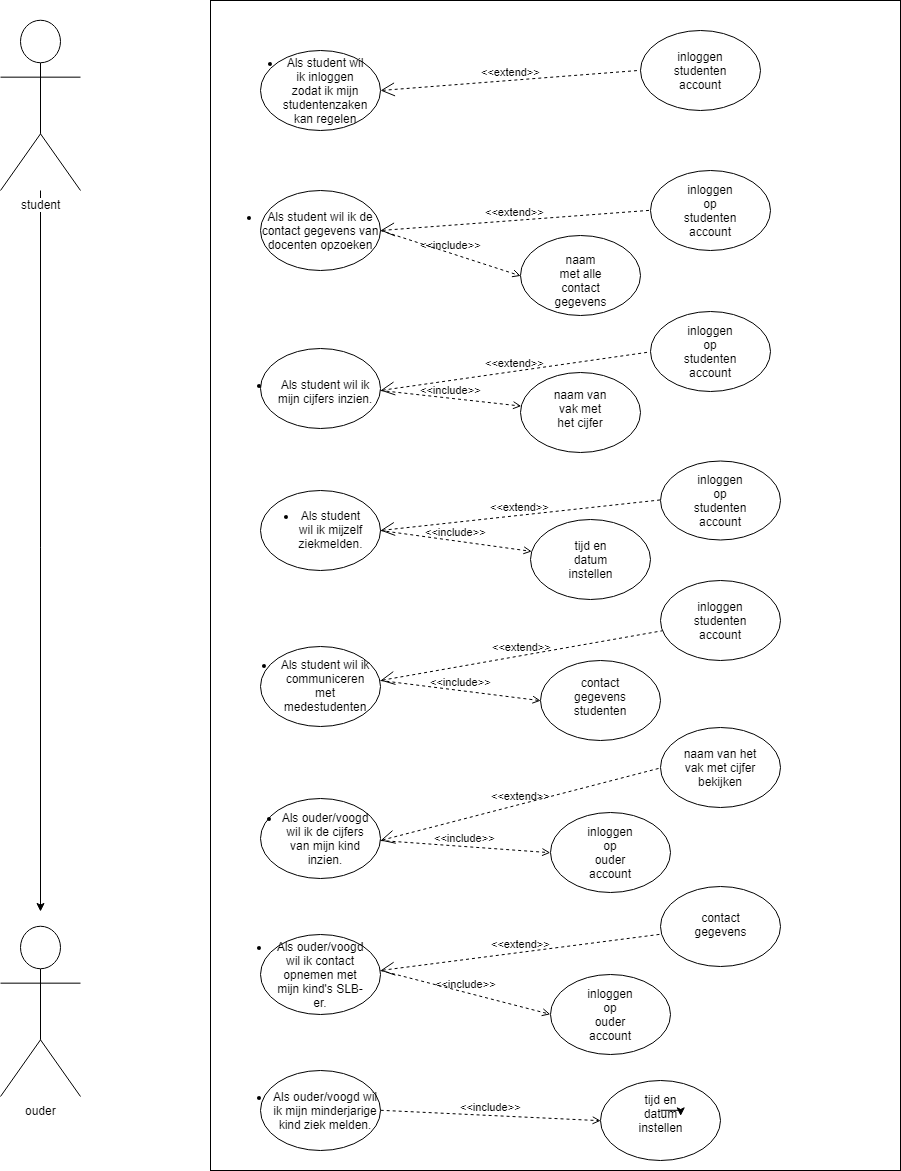

The diagram above was exported from draw.io. Its source (the exported page's mxGraphModel, read from the mxfile embedded in the PNG):
<mxGraphModel dx="1307" dy="667" grid="1" gridSize="10" guides="1" tooltips="1" connect="1" arrows="1" fold="1" page="1" pageScale="1" pageWidth="1169" pageHeight="1654" math="0" shadow="0">
  <root>
    <mxCell id="0" />
    <mxCell id="1" parent="0" />
    <mxCell id="Qp7W7SpoU06ZgZNOc4yv-1" value="" style="rounded=0;whiteSpace=wrap;html=1;" vertex="1" parent="1">
      <mxGeometry x="270" y="100" width="690" height="1170" as="geometry" />
    </mxCell>
    <mxCell id="Qp7W7SpoU06ZgZNOc4yv-5" value="" style="edgeStyle=orthogonalEdgeStyle;rounded=0;orthogonalLoop=1;jettySize=auto;html=1;" edge="1" parent="1" source="Qp7W7SpoU06ZgZNOc4yv-2">
      <mxGeometry relative="1" as="geometry">
        <mxPoint x="100" y="1011" as="targetPoint" />
      </mxGeometry>
    </mxCell>
    <mxCell id="Qp7W7SpoU06ZgZNOc4yv-2" value="student" style="shape=umlActor;verticalLabelPosition=bottom;labelBackgroundColor=#ffffff;verticalAlign=top;html=1;outlineConnect=0;" vertex="1" parent="1">
      <mxGeometry x="60" y="120" width="80" height="170" as="geometry" />
    </mxCell>
    <mxCell id="Qp7W7SpoU06ZgZNOc4yv-3" value="ouder" style="shape=umlActor;verticalLabelPosition=bottom;labelBackgroundColor=#ffffff;verticalAlign=top;html=1;outlineConnect=0;" vertex="1" parent="1">
      <mxGeometry x="60" y="1026" width="80" height="170" as="geometry" />
    </mxCell>
    <mxCell id="Qp7W7SpoU06ZgZNOc4yv-6" value="" style="ellipse;whiteSpace=wrap;html=1;" vertex="1" parent="1">
      <mxGeometry x="320" y="150" width="120" height="80" as="geometry" />
    </mxCell>
    <mxCell id="Qp7W7SpoU06ZgZNOc4yv-7" value="" style="ellipse;whiteSpace=wrap;html=1;" vertex="1" parent="1">
      <mxGeometry x="320" y="290" width="120" height="80" as="geometry" />
    </mxCell>
    <mxCell id="Qp7W7SpoU06ZgZNOc4yv-8" value="" style="ellipse;whiteSpace=wrap;html=1;" vertex="1" parent="1">
      <mxGeometry x="320" y="447.5" width="120" height="80" as="geometry" />
    </mxCell>
    <mxCell id="Qp7W7SpoU06ZgZNOc4yv-9" value="" style="ellipse;whiteSpace=wrap;html=1;" vertex="1" parent="1">
      <mxGeometry x="320" y="590" width="120" height="80" as="geometry" />
    </mxCell>
    <mxCell id="Qp7W7SpoU06ZgZNOc4yv-10" value="" style="ellipse;whiteSpace=wrap;html=1;" vertex="1" parent="1">
      <mxGeometry x="320" y="746" width="120" height="80" as="geometry" />
    </mxCell>
    <mxCell id="Qp7W7SpoU06ZgZNOc4yv-11" value="" style="ellipse;whiteSpace=wrap;html=1;" vertex="1" parent="1">
      <mxGeometry x="320" y="898" width="120" height="80" as="geometry" />
    </mxCell>
    <mxCell id="Qp7W7SpoU06ZgZNOc4yv-12" value="" style="ellipse;whiteSpace=wrap;html=1;" vertex="1" parent="1">
      <mxGeometry x="320" y="1034" width="120" height="80" as="geometry" />
    </mxCell>
    <mxCell id="Qp7W7SpoU06ZgZNOc4yv-13" value="" style="ellipse;whiteSpace=wrap;html=1;" vertex="1" parent="1">
      <mxGeometry x="320" y="1170" width="120" height="80" as="geometry" />
    </mxCell>
    <mxCell id="Qp7W7SpoU06ZgZNOc4yv-14" value="&lt;ul&gt;&lt;li&gt;Als student wil ik inloggen zodat ik mijn studentenzaken kan regelen&lt;/li&gt;&lt;/ul&gt;" style="text;html=1;strokeColor=none;fillColor=none;align=center;verticalAlign=middle;whiteSpace=wrap;rounded=0;" vertex="1" parent="1">
      <mxGeometry x="320" y="145" width="90" height="90" as="geometry" />
    </mxCell>
    <mxCell id="Qp7W7SpoU06ZgZNOc4yv-16" value="&lt;ul&gt;&lt;li&gt;Als student wil ik de contact gegevens van docenten opzoeken&lt;/li&gt;&lt;/ul&gt;" style="text;html=1;strokeColor=none;fillColor=none;align=center;verticalAlign=middle;whiteSpace=wrap;rounded=0;" vertex="1" parent="1">
      <mxGeometry x="280" y="285" width="160" height="90" as="geometry" />
    </mxCell>
    <mxCell id="Qp7W7SpoU06ZgZNOc4yv-17" value="&lt;ul&gt;&lt;li&gt;Als student wil ik mijn cijfers inzien.&lt;/li&gt;&lt;/ul&gt;" style="text;html=1;strokeColor=none;fillColor=none;align=center;verticalAlign=middle;whiteSpace=wrap;rounded=0;" vertex="1" parent="1">
      <mxGeometry x="290" y="470" width="150" height="42" as="geometry" />
    </mxCell>
    <mxCell id="Qp7W7SpoU06ZgZNOc4yv-18" value="&lt;ul&gt;&lt;li&gt;Als student wil ik mijzelf ziekmelden.&lt;/li&gt;&lt;/ul&gt;" style="text;html=1;strokeColor=none;fillColor=none;align=center;verticalAlign=middle;whiteSpace=wrap;rounded=0;" vertex="1" parent="1">
      <mxGeometry x="320" y="599" width="100" height="60" as="geometry" />
    </mxCell>
    <mxCell id="Qp7W7SpoU06ZgZNOc4yv-19" value="&lt;ul&gt;&lt;li&gt;Als student wil ik communiceren met medestudenten&lt;/li&gt;&lt;/ul&gt;" style="text;html=1;strokeColor=none;fillColor=none;align=center;verticalAlign=middle;whiteSpace=wrap;rounded=0;" vertex="1" parent="1">
      <mxGeometry x="295" y="760" width="140" height="50" as="geometry" />
    </mxCell>
    <mxCell id="Qp7W7SpoU06ZgZNOc4yv-20" value="&lt;ul&gt;&lt;li&gt;Als ouder/voogd wil ik de cijfers van mijn kind inzien.&lt;/li&gt;&lt;/ul&gt;" style="text;html=1;strokeColor=none;fillColor=none;align=center;verticalAlign=middle;whiteSpace=wrap;rounded=0;" vertex="1" parent="1">
      <mxGeometry x="300" y="912" width="130" height="52" as="geometry" />
    </mxCell>
    <mxCell id="Qp7W7SpoU06ZgZNOc4yv-21" value="&lt;ul&gt;&lt;li&gt;Als ouder/voogd wil ik contact opnemen met mijn kind's SLB-er.&lt;/li&gt;&lt;/ul&gt;" style="text;html=1;strokeColor=none;fillColor=none;align=center;verticalAlign=middle;whiteSpace=wrap;rounded=0;" vertex="1" parent="1">
      <mxGeometry x="290" y="1036" width="140" height="76" as="geometry" />
    </mxCell>
    <mxCell id="Qp7W7SpoU06ZgZNOc4yv-22" value="&lt;section id=&quot;user-stories&quot;&gt;&lt;ul&gt;&lt;li&gt;Als ouder/voogd wil ik mijn minderjarige kind ziek melden.&lt;/li&gt;&lt;/ul&gt;&lt;/section&gt;" style="text;html=1;strokeColor=none;fillColor=none;align=center;verticalAlign=middle;whiteSpace=wrap;rounded=0;" vertex="1" parent="1">
      <mxGeometry x="290" y="1170" width="150" height="80" as="geometry" />
    </mxCell>
    <mxCell id="Qp7W7SpoU06ZgZNOc4yv-26" value="&amp;lt;&amp;lt;extend&amp;gt;&amp;gt;" style="edgeStyle=none;html=1;startArrow=open;endArrow=none;startSize=12;verticalAlign=bottom;dashed=1;labelBackgroundColor=none;" edge="1" parent="1" target="Qp7W7SpoU06ZgZNOc4yv-27">
      <mxGeometry width="160" relative="1" as="geometry">
        <mxPoint x="440" y="1070" as="sourcePoint" />
        <mxPoint x="600" y="1070" as="targetPoint" />
      </mxGeometry>
    </mxCell>
    <mxCell id="Qp7W7SpoU06ZgZNOc4yv-27" value="" style="ellipse;whiteSpace=wrap;html=1;" vertex="1" parent="1">
      <mxGeometry x="720" y="986" width="120" height="80" as="geometry" />
    </mxCell>
    <mxCell id="Qp7W7SpoU06ZgZNOc4yv-28" value="contact&lt;br&gt;gegevens&lt;br&gt;" style="text;html=1;strokeColor=none;fillColor=none;align=center;verticalAlign=middle;whiteSpace=wrap;rounded=0;" vertex="1" parent="1">
      <mxGeometry x="760" y="1014" width="40" height="20" as="geometry" />
    </mxCell>
    <mxCell id="Qp7W7SpoU06ZgZNOc4yv-29" value="" style="ellipse;whiteSpace=wrap;html=1;" vertex="1" parent="1">
      <mxGeometry x="610" y="1074" width="120" height="80" as="geometry" />
    </mxCell>
    <mxCell id="Qp7W7SpoU06ZgZNOc4yv-30" value="&amp;lt;&amp;lt;include&amp;gt;&amp;gt;" style="edgeStyle=none;html=1;endArrow=open;verticalAlign=bottom;dashed=1;labelBackgroundColor=none;entryX=0;entryY=0.5;entryDx=0;entryDy=0;" edge="1" parent="1" target="Qp7W7SpoU06ZgZNOc4yv-29">
      <mxGeometry width="160" relative="1" as="geometry">
        <mxPoint x="440" y="1070" as="sourcePoint" />
        <mxPoint x="600" y="1070" as="targetPoint" />
      </mxGeometry>
    </mxCell>
    <mxCell id="Qp7W7SpoU06ZgZNOc4yv-31" value="inloggen op ouder account" style="text;html=1;strokeColor=none;fillColor=none;align=center;verticalAlign=middle;whiteSpace=wrap;rounded=0;" vertex="1" parent="1">
      <mxGeometry x="650" y="1104" width="40" height="20" as="geometry" />
    </mxCell>
    <mxCell id="Qp7W7SpoU06ZgZNOc4yv-33" value="&amp;lt;&amp;lt;extend&amp;gt;&amp;gt;" style="edgeStyle=none;html=1;startArrow=open;endArrow=none;startSize=12;verticalAlign=bottom;dashed=1;labelBackgroundColor=none;entryX=0;entryY=0.5;entryDx=0;entryDy=0;" edge="1" parent="1" target="Qp7W7SpoU06ZgZNOc4yv-34">
      <mxGeometry width="160" relative="1" as="geometry">
        <mxPoint x="440" y="940" as="sourcePoint" />
        <mxPoint x="600" y="940" as="targetPoint" />
      </mxGeometry>
    </mxCell>
    <mxCell id="Qp7W7SpoU06ZgZNOc4yv-34" value="" style="ellipse;whiteSpace=wrap;html=1;" vertex="1" parent="1">
      <mxGeometry x="720" y="827" width="120" height="80" as="geometry" />
    </mxCell>
    <mxCell id="Qp7W7SpoU06ZgZNOc4yv-35" value="naam van het vak met cijfer bekijken" style="text;html=1;strokeColor=none;fillColor=none;align=center;verticalAlign=middle;whiteSpace=wrap;rounded=0;" vertex="1" parent="1">
      <mxGeometry x="740" y="846" width="80" height="42" as="geometry" />
    </mxCell>
    <mxCell id="Qp7W7SpoU06ZgZNOc4yv-36" value="" style="ellipse;whiteSpace=wrap;html=1;" vertex="1" parent="1">
      <mxGeometry x="610" y="912" width="120" height="80" as="geometry" />
    </mxCell>
    <mxCell id="Qp7W7SpoU06ZgZNOc4yv-37" value="&amp;lt;&amp;lt;include&amp;gt;&amp;gt;" style="edgeStyle=none;html=1;endArrow=open;verticalAlign=bottom;dashed=1;labelBackgroundColor=none;entryX=0;entryY=0.5;entryDx=0;entryDy=0;" edge="1" parent="1" target="Qp7W7SpoU06ZgZNOc4yv-36">
      <mxGeometry width="160" relative="1" as="geometry">
        <mxPoint x="440" y="940" as="sourcePoint" />
        <mxPoint x="600" y="940" as="targetPoint" />
      </mxGeometry>
    </mxCell>
    <mxCell id="Qp7W7SpoU06ZgZNOc4yv-38" value="inloggen op ouder account" style="text;html=1;strokeColor=none;fillColor=none;align=center;verticalAlign=middle;whiteSpace=wrap;rounded=0;" vertex="1" parent="1">
      <mxGeometry x="650" y="942" width="40" height="20" as="geometry" />
    </mxCell>
    <mxCell id="Qp7W7SpoU06ZgZNOc4yv-39" value="&amp;lt;&amp;lt;include&amp;gt;&amp;gt;" style="edgeStyle=none;html=1;endArrow=open;verticalAlign=bottom;dashed=1;labelBackgroundColor=none;entryX=0;entryY=0.5;entryDx=0;entryDy=0;" edge="1" parent="1" target="Qp7W7SpoU06ZgZNOc4yv-40">
      <mxGeometry width="160" relative="1" as="geometry">
        <mxPoint x="440" y="780" as="sourcePoint" />
        <mxPoint x="600" y="780" as="targetPoint" />
      </mxGeometry>
    </mxCell>
    <mxCell id="Qp7W7SpoU06ZgZNOc4yv-40" value="" style="ellipse;whiteSpace=wrap;html=1;" vertex="1" parent="1">
      <mxGeometry x="600" y="760" width="120" height="80" as="geometry" />
    </mxCell>
    <mxCell id="Qp7W7SpoU06ZgZNOc4yv-41" value="contact gegevens studenten" style="text;html=1;strokeColor=none;fillColor=none;align=center;verticalAlign=middle;whiteSpace=wrap;rounded=0;" vertex="1" parent="1">
      <mxGeometry x="640" y="786" width="40" height="20" as="geometry" />
    </mxCell>
    <mxCell id="Qp7W7SpoU06ZgZNOc4yv-42" value="&amp;lt;&amp;lt;extend&amp;gt;&amp;gt;" style="edgeStyle=none;html=1;startArrow=open;endArrow=none;startSize=12;verticalAlign=bottom;dashed=1;labelBackgroundColor=none;" edge="1" parent="1" target="Qp7W7SpoU06ZgZNOc4yv-43">
      <mxGeometry width="160" relative="1" as="geometry">
        <mxPoint x="440" y="780" as="sourcePoint" />
        <mxPoint x="600" y="780" as="targetPoint" />
      </mxGeometry>
    </mxCell>
    <mxCell id="Qp7W7SpoU06ZgZNOc4yv-43" value="" style="ellipse;whiteSpace=wrap;html=1;" vertex="1" parent="1">
      <mxGeometry x="720" y="680" width="120" height="80" as="geometry" />
    </mxCell>
    <mxCell id="Qp7W7SpoU06ZgZNOc4yv-44" value="inloggen studenten account" style="text;html=1;strokeColor=none;fillColor=none;align=center;verticalAlign=middle;whiteSpace=wrap;rounded=0;" vertex="1" parent="1">
      <mxGeometry x="760" y="710" width="40" height="20" as="geometry" />
    </mxCell>
    <mxCell id="Qp7W7SpoU06ZgZNOc4yv-45" value="&amp;lt;&amp;lt;extend&amp;gt;&amp;gt;" style="edgeStyle=none;html=1;startArrow=open;endArrow=none;startSize=12;verticalAlign=bottom;dashed=1;labelBackgroundColor=none;entryX=0;entryY=0.5;entryDx=0;entryDy=0;" edge="1" parent="1" target="Qp7W7SpoU06ZgZNOc4yv-46">
      <mxGeometry width="160" relative="1" as="geometry">
        <mxPoint x="440" y="630" as="sourcePoint" />
        <mxPoint x="600" y="630" as="targetPoint" />
      </mxGeometry>
    </mxCell>
    <mxCell id="Qp7W7SpoU06ZgZNOc4yv-46" value="" style="ellipse;whiteSpace=wrap;html=1;" vertex="1" parent="1">
      <mxGeometry x="720" y="560" width="120" height="79" as="geometry" />
    </mxCell>
    <mxCell id="Qp7W7SpoU06ZgZNOc4yv-47" value="inloggen op studenten account" style="text;html=1;strokeColor=none;fillColor=none;align=center;verticalAlign=middle;whiteSpace=wrap;rounded=0;" vertex="1" parent="1">
      <mxGeometry x="760" y="590" width="40" height="20" as="geometry" />
    </mxCell>
    <mxCell id="Qp7W7SpoU06ZgZNOc4yv-48" value="&amp;lt;&amp;lt;include&amp;gt;&amp;gt;" style="edgeStyle=none;html=1;endArrow=open;verticalAlign=bottom;dashed=1;labelBackgroundColor=none;" edge="1" parent="1" target="Qp7W7SpoU06ZgZNOc4yv-49">
      <mxGeometry width="160" relative="1" as="geometry">
        <mxPoint x="440" y="630" as="sourcePoint" />
        <mxPoint x="600" y="630" as="targetPoint" />
      </mxGeometry>
    </mxCell>
    <mxCell id="Qp7W7SpoU06ZgZNOc4yv-49" value="" style="ellipse;whiteSpace=wrap;html=1;" vertex="1" parent="1">
      <mxGeometry x="590" y="619" width="120" height="80" as="geometry" />
    </mxCell>
    <mxCell id="Qp7W7SpoU06ZgZNOc4yv-50" value="tijd en datum instellen" style="text;html=1;strokeColor=none;fillColor=none;align=center;verticalAlign=middle;whiteSpace=wrap;rounded=0;" vertex="1" parent="1">
      <mxGeometry x="630" y="649" width="40" height="20" as="geometry" />
    </mxCell>
    <mxCell id="Qp7W7SpoU06ZgZNOc4yv-51" value="&amp;lt;&amp;lt;extend&amp;gt;&amp;gt;" style="edgeStyle=none;html=1;startArrow=open;endArrow=none;startSize=12;verticalAlign=bottom;dashed=1;labelBackgroundColor=none;entryX=0;entryY=0.5;entryDx=0;entryDy=0;" edge="1" parent="1" target="Qp7W7SpoU06ZgZNOc4yv-52">
      <mxGeometry width="160" relative="1" as="geometry">
        <mxPoint x="440" y="490" as="sourcePoint" />
        <mxPoint x="600" y="490" as="targetPoint" />
      </mxGeometry>
    </mxCell>
    <mxCell id="Qp7W7SpoU06ZgZNOc4yv-52" value="" style="ellipse;whiteSpace=wrap;html=1;" vertex="1" parent="1">
      <mxGeometry x="710" y="411" width="120" height="80" as="geometry" />
    </mxCell>
    <mxCell id="Qp7W7SpoU06ZgZNOc4yv-53" value="inloggen op studenten account" style="text;html=1;strokeColor=none;fillColor=none;align=center;verticalAlign=middle;whiteSpace=wrap;rounded=0;" vertex="1" parent="1">
      <mxGeometry x="750" y="441" width="40" height="20" as="geometry" />
    </mxCell>
    <mxCell id="Qp7W7SpoU06ZgZNOc4yv-54" value="&amp;lt;&amp;lt;include&amp;gt;&amp;gt;" style="edgeStyle=none;html=1;endArrow=open;verticalAlign=bottom;dashed=1;labelBackgroundColor=none;" edge="1" parent="1" target="Qp7W7SpoU06ZgZNOc4yv-55">
      <mxGeometry width="160" relative="1" as="geometry">
        <mxPoint x="440" y="490" as="sourcePoint" />
        <mxPoint x="600" y="490" as="targetPoint" />
      </mxGeometry>
    </mxCell>
    <mxCell id="Qp7W7SpoU06ZgZNOc4yv-55" value="" style="ellipse;whiteSpace=wrap;html=1;" vertex="1" parent="1">
      <mxGeometry x="580" y="472" width="120" height="80" as="geometry" />
    </mxCell>
    <mxCell id="Qp7W7SpoU06ZgZNOc4yv-56" value="naam van vak met het cijfer" style="text;html=1;strokeColor=none;fillColor=none;align=center;verticalAlign=middle;whiteSpace=wrap;rounded=0;" vertex="1" parent="1">
      <mxGeometry x="610" y="487.5" width="60" height="40" as="geometry" />
    </mxCell>
    <mxCell id="Qp7W7SpoU06ZgZNOc4yv-57" value="&amp;lt;&amp;lt;extend&amp;gt;&amp;gt;" style="edgeStyle=none;html=1;startArrow=open;endArrow=none;startSize=12;verticalAlign=bottom;dashed=1;labelBackgroundColor=none;entryX=0;entryY=0.5;entryDx=0;entryDy=0;" edge="1" parent="1" target="Qp7W7SpoU06ZgZNOc4yv-58">
      <mxGeometry width="160" relative="1" as="geometry">
        <mxPoint x="440" y="330" as="sourcePoint" />
        <mxPoint x="600" y="330" as="targetPoint" />
      </mxGeometry>
    </mxCell>
    <mxCell id="Qp7W7SpoU06ZgZNOc4yv-58" value="" style="ellipse;whiteSpace=wrap;html=1;" vertex="1" parent="1">
      <mxGeometry x="710" y="270" width="120" height="80" as="geometry" />
    </mxCell>
    <mxCell id="Qp7W7SpoU06ZgZNOc4yv-59" value="inloggen op studenten account" style="text;html=1;strokeColor=none;fillColor=none;align=center;verticalAlign=middle;whiteSpace=wrap;rounded=0;" vertex="1" parent="1">
      <mxGeometry x="750" y="300" width="40" height="20" as="geometry" />
    </mxCell>
    <mxCell id="Qp7W7SpoU06ZgZNOc4yv-60" value="&amp;lt;&amp;lt;extend&amp;gt;&amp;gt;" style="edgeStyle=none;html=1;startArrow=open;endArrow=none;startSize=12;verticalAlign=bottom;dashed=1;labelBackgroundColor=none;entryX=0;entryY=0.5;entryDx=0;entryDy=0;" edge="1" parent="1" target="Qp7W7SpoU06ZgZNOc4yv-64">
      <mxGeometry width="160" relative="1" as="geometry">
        <mxPoint x="440" y="190" as="sourcePoint" />
        <mxPoint x="600" y="190" as="targetPoint" />
      </mxGeometry>
    </mxCell>
    <mxCell id="Qp7W7SpoU06ZgZNOc4yv-61" value="&amp;lt;&amp;lt;include&amp;gt;&amp;gt;" style="edgeStyle=none;html=1;endArrow=open;verticalAlign=bottom;dashed=1;labelBackgroundColor=none;entryX=0;entryY=0.5;entryDx=0;entryDy=0;" edge="1" parent="1" target="Qp7W7SpoU06ZgZNOc4yv-62">
      <mxGeometry width="160" relative="1" as="geometry">
        <mxPoint x="440" y="330" as="sourcePoint" />
        <mxPoint x="600" y="330" as="targetPoint" />
      </mxGeometry>
    </mxCell>
    <mxCell id="Qp7W7SpoU06ZgZNOc4yv-62" value="" style="ellipse;whiteSpace=wrap;html=1;" vertex="1" parent="1">
      <mxGeometry x="580" y="335" width="120" height="80" as="geometry" />
    </mxCell>
    <mxCell id="Qp7W7SpoU06ZgZNOc4yv-63" value="naam met alle contact gegevens" style="text;html=1;strokeColor=none;fillColor=none;align=center;verticalAlign=middle;whiteSpace=wrap;rounded=0;" vertex="1" parent="1">
      <mxGeometry x="620" y="370" width="40" height="20" as="geometry" />
    </mxCell>
    <mxCell id="Qp7W7SpoU06ZgZNOc4yv-64" value="" style="ellipse;whiteSpace=wrap;html=1;" vertex="1" parent="1">
      <mxGeometry x="700" y="130" width="120" height="80" as="geometry" />
    </mxCell>
    <mxCell id="Qp7W7SpoU06ZgZNOc4yv-65" value="inloggen studenten account" style="text;html=1;strokeColor=none;fillColor=none;align=center;verticalAlign=middle;whiteSpace=wrap;rounded=0;" vertex="1" parent="1">
      <mxGeometry x="740" y="160" width="40" height="20" as="geometry" />
    </mxCell>
    <mxCell id="Qp7W7SpoU06ZgZNOc4yv-69" value="" style="ellipse;whiteSpace=wrap;html=1;" vertex="1" parent="1">
      <mxGeometry x="660" y="1180" width="120" height="80" as="geometry" />
    </mxCell>
    <mxCell id="Qp7W7SpoU06ZgZNOc4yv-70" value="&amp;lt;&amp;lt;include&amp;gt;&amp;gt;" style="edgeStyle=none;html=1;endArrow=open;verticalAlign=bottom;dashed=1;labelBackgroundColor=none;exitX=1;exitY=0.5;exitDx=0;exitDy=0;entryX=0;entryY=0.5;entryDx=0;entryDy=0;" edge="1" parent="1" source="Qp7W7SpoU06ZgZNOc4yv-22" target="Qp7W7SpoU06ZgZNOc4yv-69">
      <mxGeometry width="160" relative="1" as="geometry">
        <mxPoint x="310" y="1290" as="sourcePoint" />
        <mxPoint x="470" y="1290" as="targetPoint" />
      </mxGeometry>
    </mxCell>
    <mxCell id="Qp7W7SpoU06ZgZNOc4yv-71" value="tijd en datum instellen&lt;br&gt;&lt;br&gt;" style="text;html=1;strokeColor=none;fillColor=none;align=center;verticalAlign=middle;whiteSpace=wrap;rounded=0;" vertex="1" parent="1">
      <mxGeometry x="700" y="1210" width="40" height="20" as="geometry" />
    </mxCell>
    <mxCell id="Qp7W7SpoU06ZgZNOc4yv-72" style="edgeStyle=orthogonalEdgeStyle;rounded=0;orthogonalLoop=1;jettySize=auto;html=1;exitX=0.5;exitY=0;exitDx=0;exitDy=0;entryX=1;entryY=0.25;entryDx=0;entryDy=0;" edge="1" parent="1" source="Qp7W7SpoU06ZgZNOc4yv-71" target="Qp7W7SpoU06ZgZNOc4yv-71">
      <mxGeometry relative="1" as="geometry" />
    </mxCell>
  </root>
</mxGraphModel>